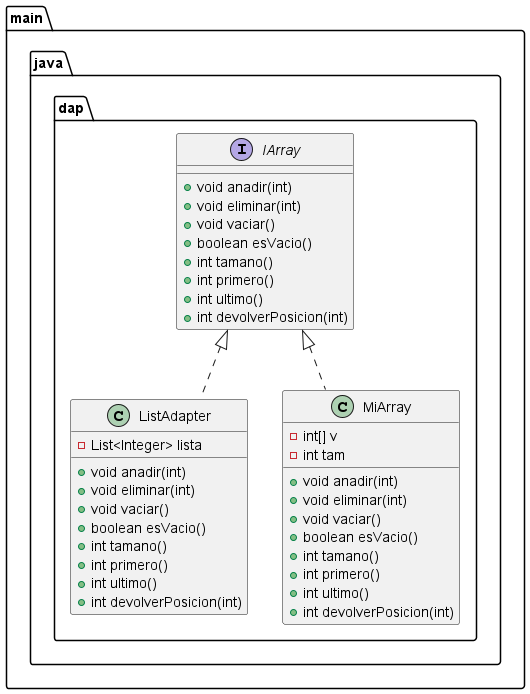

The diagram above was rendered by PlantUML. Its source (embedded in the PNG):
@startuml
package main.java.dap {
class ListAdapter {
- List<Integer> lista
+ void anadir(int)
+ void eliminar(int)
+ void vaciar()
+ boolean esVacio()
+ int tamano()
+ int primero()
+ int ultimo()
+ int devolverPosicion(int)
}
interface IArray {
+ void anadir(int)
+ void eliminar(int)
+ void vaciar()
+ boolean esVacio()
+ int tamano()
+ int primero()
+ int ultimo()
+ int devolverPosicion(int)
}
class MiArray {
- int[] v
- int tam
+ void anadir(int)
+ void eliminar(int)
+ void vaciar()
+ boolean esVacio()
+ int tamano()
+ int primero()
+ int ultimo()
+ int devolverPosicion(int)
}


IArray <|.. ListAdapter
IArray <|.. MiArray
}
@enduml